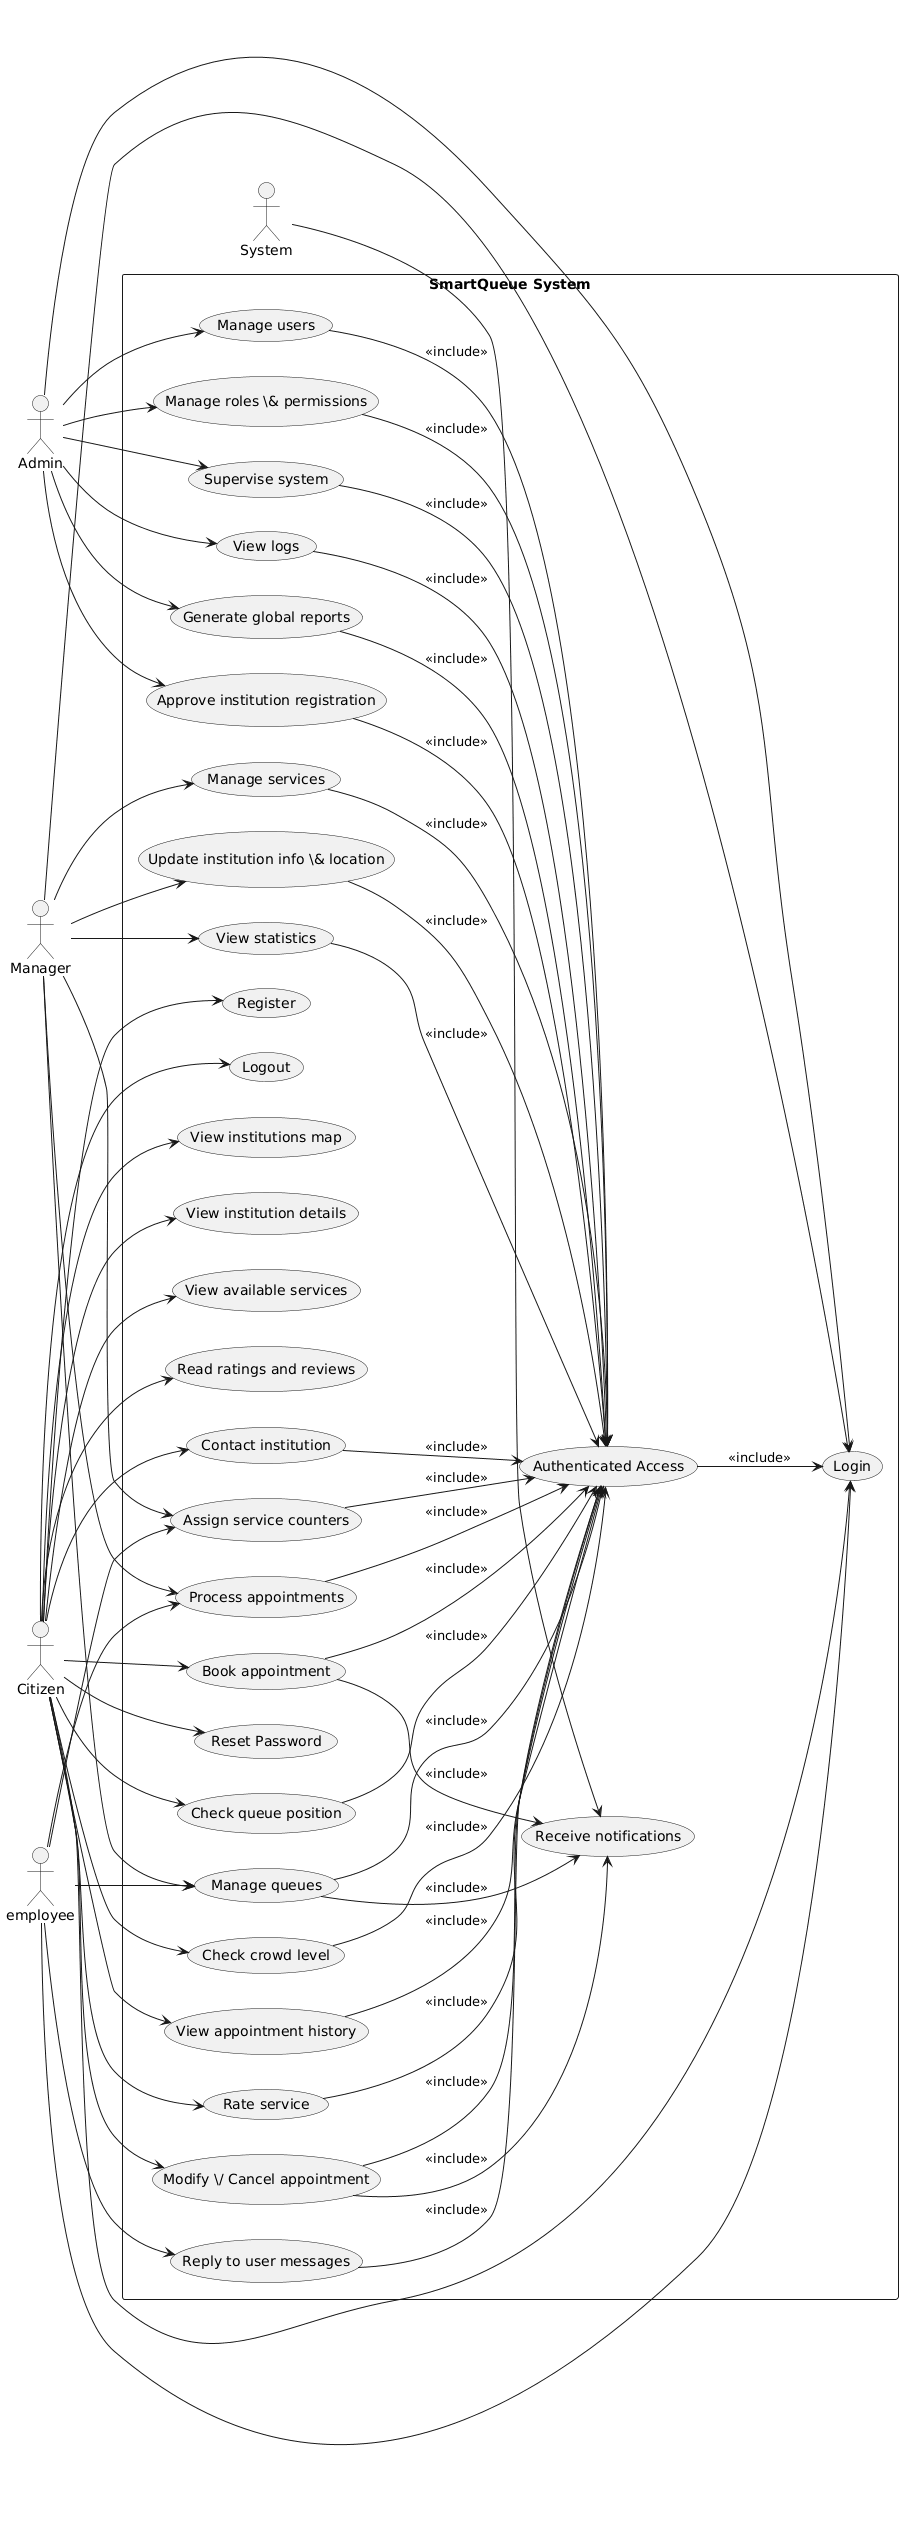

The diagram above was rendered by PlantUML. Its source (embedded in the PNG):
@startuml
left to right direction
skinparam packageStyle rectangle

actor "Citizen" as Citizen
actor "employee" as Staff
actor "Manager" as Manager
actor "Admin" as Admin
actor "System" as System

package "SmartQueue System" {

    ' --- Authentication ---
    usecase "Register" as UC_Register
    usecase "Login" as UC_Login
    usecase "Logout" as UC_Logout
    usecase "Reset Password" as UC_ResetPassword
    usecase "Authenticated Access" as UC_Auth

    UC_Auth --> UC_Login : <<include>>

    ' --- Public Exploration ---
    usecase "View institutions map" as UC_Map
    usecase "View institution details" as UC_ViewInstitution
    usecase "View available services" as UC_ViewServices
    usecase "Read ratings and reviews" as UC_ViewRatings

    ' --- Protected Actions ---
    usecase "Contact institution" as UC_Contact
    usecase "Book appointment" as UC_Book
    usecase "Modify \/ Cancel appointment" as UC_Modify
    usecase "Check queue position" as UC_QueuePosition
    usecase "Check crowd level" as UC_Crowd
    usecase "View appointment history" as UC_History
    usecase "Rate service" as UC_Rate

    ' --- Notifications (system-driven) ---
    usecase "Receive notifications" as UC_ReceiveNotif

    ' --- Institution ---
    usecase "Manage services" as UC_ManageServices
    usecase "Manage queues" as UC_ManageQueue
    usecase "Assign service counters" as UC_AssignCounters
    usecase "Process appointments" as UC_ProcessAppointments
    usecase "Update institution info \& location" as UC_UpdateInfo
    usecase "Reply to user messages" as UC_Reply
    usecase "View statistics" as UC_Stats

    ' --- Admin ---
    usecase "Manage users" as UC_ManageUsers
    usecase "Manage roles \& permissions" as UC_Roles
    usecase "Supervise system" as UC_Supervise
    usecase "View logs" as UC_Logs
    usecase "Generate global reports" as UC_GlobalReports
    usecase "Approve institution registration" as UC_ApproveInstitution
}

' -------------------------
' Citizen Relations
' -------------------------
Citizen --> UC_Register
Citizen --> UC_Login
Citizen --> UC_Logout
Citizen --> UC_ResetPassword
Citizen --> UC_Map
Citizen --> UC_ViewInstitution
Citizen --> UC_ViewServices
Citizen --> UC_ViewRatings
Citizen --> UC_Contact
Citizen --> UC_Book
Citizen --> UC_Modify
Citizen --> UC_QueuePosition
Citizen --> UC_Crowd
Citizen --> UC_History
Citizen --> UC_Rate

' -------------------------
' Institution Relations
' -------------------------
Staff --> UC_Login
Staff --> UC_ManageQueue
Staff --> UC_AssignCounters
Staff --> UC_ProcessAppointments
Staff --> UC_Reply

Manager --> UC_Login
Manager --> UC_ManageServices
Manager --> UC_ManageQueue
Manager --> UC_AssignCounters
Manager --> UC_ProcessAppointments
Manager --> UC_UpdateInfo
Manager --> UC_Stats

' -------------------------
' Admin Relations
' -------------------------
Admin --> UC_Login
Admin --> UC_ManageUsers
Admin --> UC_Roles
Admin --> UC_Supervise
Admin --> UC_Logs
Admin --> UC_GlobalReports
Admin --> UC_ApproveInstitution

' -------------------------
' System (automation)
' -------------------------
System --> UC_ReceiveNotif

' -------------------------
' Auth includes (full)
' -------------------------
UC_Contact --> UC_Auth : <<include>>
UC_Book --> UC_Auth : <<include>>
UC_Modify --> UC_Auth : <<include>>
UC_QueuePosition --> UC_Auth : <<include>>
UC_Crowd --> UC_Auth : <<include>>
UC_History --> UC_Auth : <<include>>
UC_Rate --> UC_Auth : <<include>>
UC_ManageServices --> UC_Auth : <<include>>
UC_ManageQueue --> UC_Auth : <<include>>
UC_AssignCounters --> UC_Auth : <<include>>
UC_ProcessAppointments --> UC_Auth : <<include>>
UC_UpdateInfo --> UC_Auth : <<include>>
UC_Reply --> UC_Auth : <<include>>
UC_Stats --> UC_Auth : <<include>>
UC_ManageUsers --> UC_Auth : <<include>>
UC_Roles --> UC_Auth : <<include>>
UC_Supervise --> UC_Auth : <<include>>
UC_Logs --> UC_Auth : <<include>>
UC_GlobalReports --> UC_Auth : <<include>>
UC_ApproveInstitution --> UC_Auth : <<include>>

' -------------------------
' Notification triggers
' -------------------------
UC_Book --> UC_ReceiveNotif : <<include>>
UC_Modify --> UC_ReceiveNotif : <<include>>
UC_ManageQueue --> UC_ReceiveNotif : <<include>>
@enduml